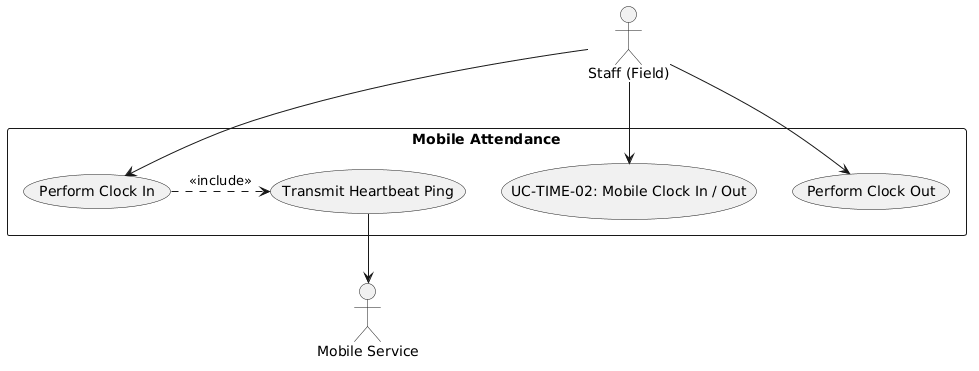

The diagram above was rendered by PlantUML. Its source (embedded in the PNG):
@startuml
skinparam actorStyle stickman
actor "Staff (Field)" as FieldWorker
actor "Mobile Service" as Mobile

rectangle "Mobile Attendance" {
  usecase "UC-TIME-02: Mobile Clock In / Out" as UC
  usecase "Perform Clock In" as UC_In
  usecase "Perform Clock Out" as UC_Out
  usecase "Transmit Heartbeat Ping" as UC_Ping
}

FieldWorker --> UC
FieldWorker --> UC_In
FieldWorker --> UC_Out
UC_In .> UC_Ping : <<include>>
UC_Ping --> Mobile
@enduml